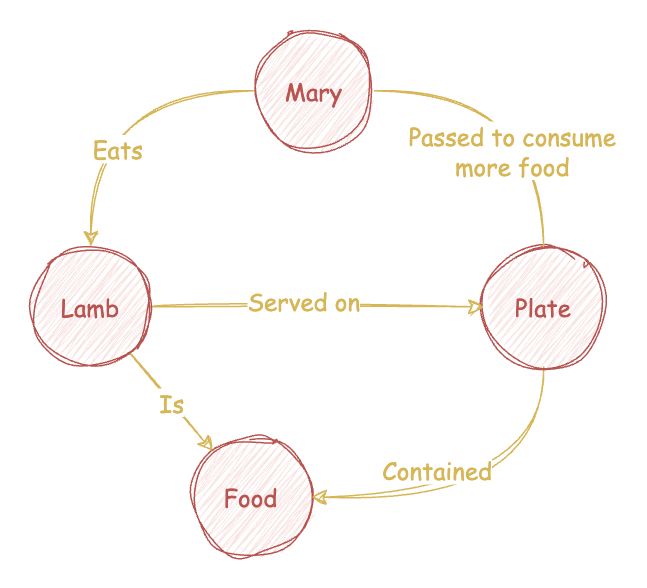

The diagram above was exported from draw.io. Its source (the exported page's mxGraphModel, read from the mxfile embedded in the PNG):
<mxGraphModel dx="459" dy="822" grid="0" gridSize="10" guides="1" tooltips="1" connect="1" arrows="1" fold="1" page="0" pageScale="1" pageWidth="827" pageHeight="1169" math="0" shadow="0">
  <root>
    <mxCell id="0" />
    <mxCell id="1" parent="0" />
    <mxCell id="-oJWGvlFmYXCp4jstUKO-3" value="Food" style="ellipse;whiteSpace=wrap;html=1;aspect=fixed;fontSize=16;fillColor=#F8E4E2;strokeColor=#b85450;fillStyle=zigzag;fontFamily=Comic Sans MS;fontColor=#b95450;sketch=1;curveFitting=1;jiggle=2;" parent="1" vertex="1">
      <mxGeometry x="207" y="140" width="80" height="80" as="geometry" />
    </mxCell>
    <mxCell id="-oJWGvlFmYXCp4jstUKO-7" style="rounded=0;orthogonalLoop=1;jettySize=auto;html=1;entryX=1;entryY=0.5;entryDx=0;entryDy=0;fontSize=11;startSize=8;endSize=8;exitX=0.5;exitY=1;exitDx=0;exitDy=0;edgeStyle=orthogonalEdgeStyle;curved=1;endArrow=classic;endFill=1;sketch=1;curveFitting=1;jiggle=2;fontFamily=Comic Sans MS;spacing=2;fillColor=#fff2cc;strokeColor=#d6b656;" parent="1" source="-oJWGvlFmYXCp4jstUKO-4" target="-oJWGvlFmYXCp4jstUKO-3" edge="1">
      <mxGeometry relative="1" as="geometry" />
    </mxCell>
    <mxCell id="-oJWGvlFmYXCp4jstUKO-8" value="Contained" style="edgeLabel;html=1;align=center;verticalAlign=middle;resizable=0;points=[];fontSize=16;fontFamily=Comic Sans MS;fontColor=#d6b656;" parent="-oJWGvlFmYXCp4jstUKO-7" vertex="1" connectable="0">
      <mxGeometry x="-0.3876" y="-13" relative="1" as="geometry">
        <mxPoint x="-58" y="-6" as="offset" />
      </mxGeometry>
    </mxCell>
    <mxCell id="-oJWGvlFmYXCp4jstUKO-4" value="Plate" style="ellipse;whiteSpace=wrap;html=1;aspect=fixed;fontSize=16;fillColor=#F8E4E2;strokeColor=#b85450;fillStyle=zigzag;fontFamily=Comic Sans MS;fontColor=#b95450;sketch=1;curveFitting=1;jiggle=2;" parent="1" vertex="1">
      <mxGeometry x="402" y="13" width="80" height="80" as="geometry" />
    </mxCell>
    <mxCell id="-oJWGvlFmYXCp4jstUKO-12" style="edgeStyle=none;curved=1;rounded=0;orthogonalLoop=1;jettySize=auto;html=1;fontSize=11;startSize=8;endSize=8;sketch=1;curveFitting=1;jiggle=2;fontFamily=Comic Sans MS;spacing=2;fillColor=#fff2cc;strokeColor=#d6b656;" parent="1" source="-oJWGvlFmYXCp4jstUKO-5" target="-oJWGvlFmYXCp4jstUKO-3" edge="1">
      <mxGeometry relative="1" as="geometry" />
    </mxCell>
    <mxCell id="-oJWGvlFmYXCp4jstUKO-14" value="Is" style="edgeLabel;html=1;align=center;verticalAlign=middle;resizable=0;points=[];fontSize=16;fontFamily=Comic Sans MS;fontColor=#d6b656;" parent="-oJWGvlFmYXCp4jstUKO-12" vertex="1" connectable="0">
      <mxGeometry x="-0.0014" relative="1" as="geometry">
        <mxPoint as="offset" />
      </mxGeometry>
    </mxCell>
    <mxCell id="-oJWGvlFmYXCp4jstUKO-15" style="edgeStyle=orthogonalEdgeStyle;rounded=0;orthogonalLoop=1;jettySize=auto;html=1;fontSize=11;startSize=8;endSize=8;sketch=1;curveFitting=1;jiggle=2;fontFamily=Comic Sans MS;spacing=2;fillColor=#fff2cc;strokeColor=#d6b656;endArrow=classic;endFill=1;curved=1;" parent="1" source="-oJWGvlFmYXCp4jstUKO-5" target="-oJWGvlFmYXCp4jstUKO-4" edge="1">
      <mxGeometry relative="1" as="geometry" />
    </mxCell>
    <mxCell id="-oJWGvlFmYXCp4jstUKO-16" value="Served on" style="edgeLabel;html=1;align=center;verticalAlign=middle;resizable=0;points=[];fontSize=16;fontFamily=Comic Sans MS;fontColor=#d6b656;" parent="-oJWGvlFmYXCp4jstUKO-15" vertex="1" connectable="0">
      <mxGeometry x="-0.1547" y="2" relative="1" as="geometry">
        <mxPoint x="8" y="-2" as="offset" />
      </mxGeometry>
    </mxCell>
    <mxCell id="-oJWGvlFmYXCp4jstUKO-5" value="Lamb" style="ellipse;whiteSpace=wrap;html=1;aspect=fixed;fontSize=16;fillColor=#F8E4E2;strokeColor=#b85450;fillStyle=zigzag;fontFamily=Comic Sans MS;fontColor=#b95450;sketch=1;curveFitting=1;jiggle=2;" parent="1" vertex="1">
      <mxGeometry x="100" y="13" width="80" height="80" as="geometry" />
    </mxCell>
    <mxCell id="-oJWGvlFmYXCp4jstUKO-9" style="rounded=0;orthogonalLoop=1;jettySize=auto;html=1;fontSize=11;startSize=8;endSize=8;exitX=1;exitY=0.5;exitDx=0;exitDy=0;edgeStyle=orthogonalEdgeStyle;curved=1;endArrow=none;endFill=0;sketch=1;curveFitting=1;jiggle=2;fontFamily=Comic Sans MS;spacing=2;fillColor=#fff2cc;strokeColor=#d6b656;" parent="1" source="-oJWGvlFmYXCp4jstUKO-6" target="-oJWGvlFmYXCp4jstUKO-4" edge="1">
      <mxGeometry relative="1" as="geometry" />
    </mxCell>
    <mxCell id="-oJWGvlFmYXCp4jstUKO-10" value="Passed to consume &lt;br&gt;more food" style="edgeLabel;html=1;align=center;verticalAlign=middle;resizable=0;points=[];fontSize=16;fontFamily=Comic Sans MS;fontColor=#d6b656;" parent="-oJWGvlFmYXCp4jstUKO-9" vertex="1" connectable="0">
      <mxGeometry x="-0.1792" y="-25" relative="1" as="geometry">
        <mxPoint x="3" y="15" as="offset" />
      </mxGeometry>
    </mxCell>
    <mxCell id="-oJWGvlFmYXCp4jstUKO-11" style="edgeStyle=orthogonalEdgeStyle;curved=1;rounded=0;orthogonalLoop=1;jettySize=auto;html=1;fontSize=11;startSize=8;endSize=8;endArrow=classic;endFill=1;sketch=1;curveFitting=1;jiggle=2;fontFamily=Comic Sans MS;spacing=2;fillColor=#fff2cc;strokeColor=#d6b656;" parent="1" source="-oJWGvlFmYXCp4jstUKO-6" target="-oJWGvlFmYXCp4jstUKO-5" edge="1">
      <mxGeometry relative="1" as="geometry" />
    </mxCell>
    <mxCell id="-oJWGvlFmYXCp4jstUKO-13" value="Eats" style="edgeLabel;html=1;align=center;verticalAlign=middle;resizable=0;points=[];fontSize=16;fontFamily=Comic Sans MS;fontColor=#d6b656;" parent="-oJWGvlFmYXCp4jstUKO-11" vertex="1" connectable="0">
      <mxGeometry x="0.2404" y="2" relative="1" as="geometry">
        <mxPoint x="16" y="16" as="offset" />
      </mxGeometry>
    </mxCell>
    <mxCell id="-oJWGvlFmYXCp4jstUKO-6" value="Mary" style="ellipse;whiteSpace=wrap;html=1;aspect=fixed;fontSize=16;fillColor=#F8E4E2;strokeColor=#b85450;fillStyle=zigzag;fontFamily=Comic Sans MS;fontColor=#b95450;sketch=1;curveFitting=1;jiggle=2;" parent="1" vertex="1">
      <mxGeometry x="249" y="-131" width="80" height="80" as="geometry" />
    </mxCell>
  </root>
</mxGraphModel>